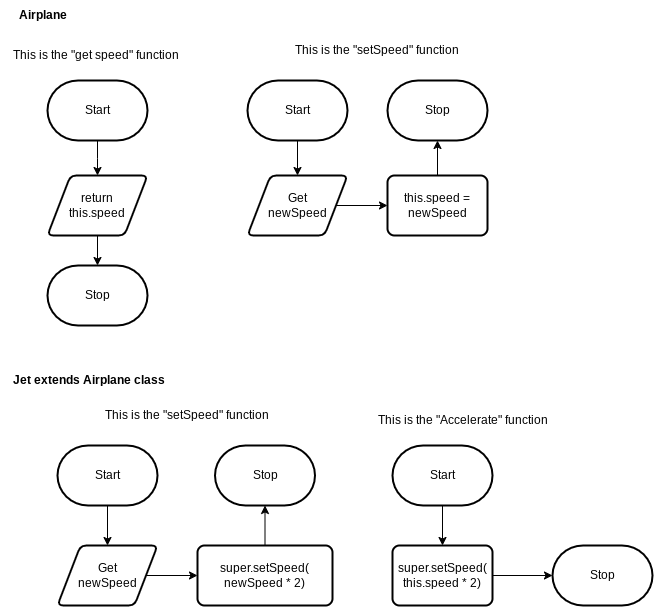

The diagram above was exported from draw.io. Its source (the exported page's mxGraphModel, read from the mxfile embedded in the PNG):
<mxGraphModel dx="1326" dy="671" grid="1" gridSize="5" guides="1" tooltips="1" connect="1" arrows="1" fold="1" page="1" pageScale="1" pageWidth="827" pageHeight="1169" math="0" shadow="0">
  <root>
    <mxCell id="0" />
    <mxCell id="1" parent="0" />
    <mxCell id="328" style="edgeStyle=elbowEdgeStyle;rounded=0;elbow=vertical;html=1;entryX=0.5;entryY=0;entryDx=0;entryDy=0;" parent="1" target="174" edge="1">
      <mxGeometry relative="1" as="geometry">
        <mxPoint x="122" y="165" as="sourcePoint" />
      </mxGeometry>
    </mxCell>
    <mxCell id="72" value="This is the &quot;get speed&quot; function" style="text;html=1;align=center;verticalAlign=middle;resizable=0;points=[];autosize=1;strokeColor=none;fillColor=none;" parent="1" vertex="1">
      <mxGeometry x="27" y="65" width="185" height="30" as="geometry" />
    </mxCell>
    <mxCell id="329" style="rounded=0;elbow=vertical;html=1;entryX=0.5;entryY=0;entryDx=0;entryDy=0;entryPerimeter=0;" parent="1" source="174" edge="1">
      <mxGeometry relative="1" as="geometry">
        <mxPoint x="122" y="290" as="targetPoint" />
      </mxGeometry>
    </mxCell>
    <mxCell id="174" value="return&lt;br style=&quot;font-size: 12px;&quot;&gt;this.speed" style="shape=parallelogram;html=1;strokeWidth=2;perimeter=parallelogramPerimeter;whiteSpace=wrap;rounded=1;arcSize=12;size=0.23;fontSize=12;" parent="1" vertex="1">
      <mxGeometry x="72" y="200" width="100" height="60" as="geometry" />
    </mxCell>
    <mxCell id="330" style="edgeStyle=none;rounded=0;html=1;elbow=vertical;" parent="1" target="304" edge="1">
      <mxGeometry relative="1" as="geometry">
        <mxPoint x="322" y="165" as="sourcePoint" />
      </mxGeometry>
    </mxCell>
    <mxCell id="262" value="This is the &quot;setSpeed&quot; function&amp;nbsp;" style="text;html=1;align=center;verticalAlign=middle;resizable=0;points=[];autosize=1;strokeColor=none;fillColor=none;" parent="1" vertex="1">
      <mxGeometry x="308" y="60" width="190" height="30" as="geometry" />
    </mxCell>
    <mxCell id="268" style="edgeStyle=none;html=1;entryX=0.5;entryY=0;entryDx=0;entryDy=0;fontSize=12;" parent="1" edge="1">
      <mxGeometry relative="1" as="geometry">
        <mxPoint x="370" y="340" as="sourcePoint" />
      </mxGeometry>
    </mxCell>
    <mxCell id="307" style="edgeStyle=orthogonalEdgeStyle;rounded=0;html=1;fontSize=12;" parent="1" source="266" edge="1">
      <mxGeometry relative="1" as="geometry">
        <mxPoint x="462" y="165" as="targetPoint" />
      </mxGeometry>
    </mxCell>
    <mxCell id="266" value="this.speed = newSpeed" style="rounded=1;whiteSpace=wrap;html=1;absoluteArcSize=1;arcSize=14;strokeWidth=2;fontSize=12;" parent="1" vertex="1">
      <mxGeometry x="412" y="200" width="100" height="60" as="geometry" />
    </mxCell>
    <mxCell id="270" style="edgeStyle=none;html=1;fontSize=12;" parent="1" edge="1">
      <mxGeometry relative="1" as="geometry">
        <mxPoint x="408.5000000000001" y="410" as="sourcePoint" />
      </mxGeometry>
    </mxCell>
    <mxCell id="278" style="edgeStyle=none;html=1;entryX=0;entryY=0.5;entryDx=0;entryDy=0;fontSize=9;" parent="1" edge="1">
      <mxGeometry relative="1" as="geometry">
        <mxPoint x="559.5" y="210" as="sourcePoint" />
      </mxGeometry>
    </mxCell>
    <mxCell id="302" value="&lt;b&gt;Airplane&lt;/b&gt;" style="text;html=1;align=center;verticalAlign=middle;resizable=0;points=[];autosize=1;strokeColor=none;fillColor=none;" parent="1" vertex="1">
      <mxGeometry x="32" y="25" width="70" height="30" as="geometry" />
    </mxCell>
    <mxCell id="331" style="edgeStyle=none;rounded=0;html=1;entryX=0;entryY=0.5;entryDx=0;entryDy=0;elbow=vertical;" parent="1" source="304" target="266" edge="1">
      <mxGeometry relative="1" as="geometry" />
    </mxCell>
    <mxCell id="304" value="Get&lt;br&gt;newSpeed" style="shape=parallelogram;html=1;strokeWidth=2;perimeter=parallelogramPerimeter;whiteSpace=wrap;rounded=1;arcSize=12;size=0.23;fontSize=12;" parent="1" vertex="1">
      <mxGeometry x="272" y="200" width="100" height="60" as="geometry" />
    </mxCell>
    <mxCell id="308" style="edgeStyle=none;html=1;entryX=0.5;entryY=0;entryDx=0;entryDy=0;" parent="1" target="312" edge="1">
      <mxGeometry relative="1" as="geometry">
        <mxPoint x="152" y="580" as="targetPoint" />
        <mxPoint x="132" y="530" as="sourcePoint" />
      </mxGeometry>
    </mxCell>
    <mxCell id="332" style="edgeStyle=none;rounded=0;html=1;elbow=vertical;" parent="1" source="312" target="319" edge="1">
      <mxGeometry relative="1" as="geometry" />
    </mxCell>
    <mxCell id="312" value="Get&lt;br&gt;newSpeed" style="shape=parallelogram;html=1;strokeWidth=2;perimeter=parallelogramPerimeter;whiteSpace=wrap;rounded=1;arcSize=12;size=0.23;fontSize=12;" parent="1" vertex="1">
      <mxGeometry x="82" y="570" width="100" height="60" as="geometry" />
    </mxCell>
    <mxCell id="313" value="This is the &quot;setSpeed&quot; function&amp;nbsp;" style="text;html=1;align=center;verticalAlign=middle;resizable=0;points=[];autosize=1;strokeColor=none;fillColor=none;" parent="1" vertex="1">
      <mxGeometry x="118" y="425" width="190" height="30" as="geometry" />
    </mxCell>
    <mxCell id="334" style="edgeStyle=none;rounded=0;html=1;elbow=vertical;" parent="1" target="326" edge="1">
      <mxGeometry relative="1" as="geometry">
        <mxPoint x="467" y="530" as="sourcePoint" />
      </mxGeometry>
    </mxCell>
    <mxCell id="318" value="This is the &quot;Accelerate&quot; function" style="text;html=1;align=center;verticalAlign=middle;resizable=0;points=[];autosize=1;strokeColor=none;fillColor=none;" parent="1" vertex="1">
      <mxGeometry x="392" y="430" width="190" height="30" as="geometry" />
    </mxCell>
    <mxCell id="333" style="edgeStyle=none;rounded=0;html=1;entryX=0.5;entryY=1;entryDx=0;entryDy=0;entryPerimeter=0;elbow=vertical;" parent="1" source="319" edge="1">
      <mxGeometry relative="1" as="geometry">
        <mxPoint x="289.5" y="530" as="targetPoint" />
      </mxGeometry>
    </mxCell>
    <mxCell id="319" value="super.setSpeed(&lt;br&gt;newSpeed * 2)" style="rounded=1;whiteSpace=wrap;html=1;absoluteArcSize=1;arcSize=14;strokeWidth=2;fontSize=12;" parent="1" vertex="1">
      <mxGeometry x="222" y="570" width="135" height="60" as="geometry" />
    </mxCell>
    <mxCell id="320" value="&lt;b&gt;Jet extends Airplane class&lt;br&gt;&lt;/b&gt;" style="text;html=1;align=center;verticalAlign=middle;resizable=0;points=[];autosize=1;strokeColor=none;fillColor=none;" parent="1" vertex="1">
      <mxGeometry x="25" y="390" width="175" height="30" as="geometry" />
    </mxCell>
    <mxCell id="335" style="edgeStyle=none;rounded=0;html=1;entryX=0;entryY=0.5;entryDx=0;entryDy=0;entryPerimeter=0;elbow=vertical;" parent="1" source="326" edge="1">
      <mxGeometry relative="1" as="geometry">
        <mxPoint x="577" y="600" as="targetPoint" />
      </mxGeometry>
    </mxCell>
    <mxCell id="326" value="super.setSpeed(&lt;br&gt;this.speed * 2)" style="rounded=1;whiteSpace=wrap;html=1;absoluteArcSize=1;arcSize=14;strokeWidth=2;fontSize=12;" parent="1" vertex="1">
      <mxGeometry x="417" y="570" width="100" height="60" as="geometry" />
    </mxCell>
    <mxCell id="336" value="Start" style="strokeWidth=2;html=1;shape=mxgraph.flowchart.terminator;whiteSpace=wrap;" vertex="1" parent="1">
      <mxGeometry x="82" y="470" width="100" height="60" as="geometry" />
    </mxCell>
    <mxCell id="337" value="Stop" style="strokeWidth=2;html=1;shape=mxgraph.flowchart.terminator;whiteSpace=wrap;" vertex="1" parent="1">
      <mxGeometry x="239.5" y="470" width="100" height="60" as="geometry" />
    </mxCell>
    <mxCell id="338" value="Start" style="strokeWidth=2;html=1;shape=mxgraph.flowchart.terminator;whiteSpace=wrap;" vertex="1" parent="1">
      <mxGeometry x="417" y="470" width="100" height="60" as="geometry" />
    </mxCell>
    <mxCell id="339" value="Stop" style="strokeWidth=2;html=1;shape=mxgraph.flowchart.terminator;whiteSpace=wrap;" vertex="1" parent="1">
      <mxGeometry x="577" y="570" width="100" height="60" as="geometry" />
    </mxCell>
    <mxCell id="340" value="Start" style="strokeWidth=2;html=1;shape=mxgraph.flowchart.terminator;whiteSpace=wrap;" vertex="1" parent="1">
      <mxGeometry x="72" y="105" width="100" height="60" as="geometry" />
    </mxCell>
    <mxCell id="341" value="Stop" style="strokeWidth=2;html=1;shape=mxgraph.flowchart.terminator;whiteSpace=wrap;" vertex="1" parent="1">
      <mxGeometry x="72" y="290" width="100" height="60" as="geometry" />
    </mxCell>
    <mxCell id="342" value="Start" style="strokeWidth=2;html=1;shape=mxgraph.flowchart.terminator;whiteSpace=wrap;" vertex="1" parent="1">
      <mxGeometry x="272" y="105" width="100" height="60" as="geometry" />
    </mxCell>
    <mxCell id="343" value="Stop" style="strokeWidth=2;html=1;shape=mxgraph.flowchart.terminator;whiteSpace=wrap;" vertex="1" parent="1">
      <mxGeometry x="412" y="105" width="100" height="60" as="geometry" />
    </mxCell>
  </root>
</mxGraphModel>